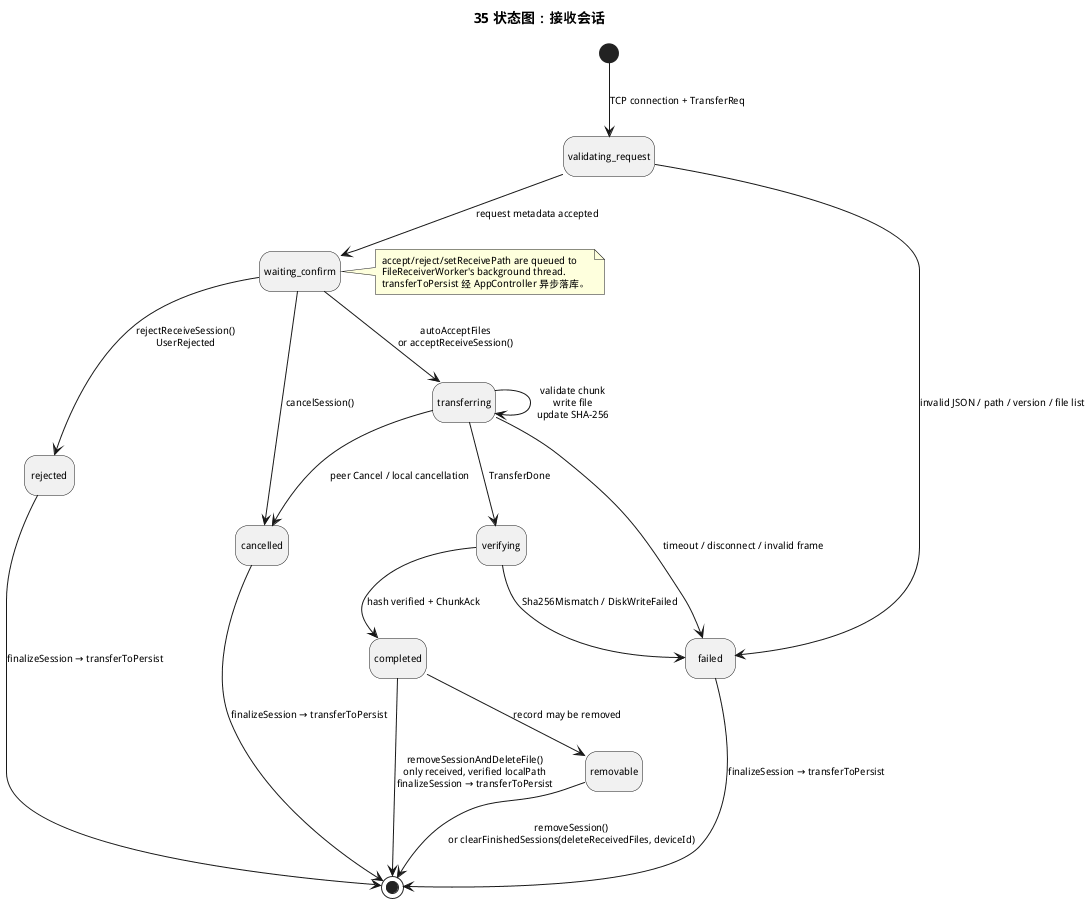

The diagram above was rendered by PlantUML. Its source (embedded in the PNG):
@startuml
title 35 状态图：接收会话
hide empty description
skinparam defaultFontSize 10

[*] --> validating_request : TCP connection + TransferReq
validating_request --> failed : invalid JSON / path / version / file list
validating_request --> waiting_confirm : request metadata accepted
waiting_confirm --> transferring : autoAcceptFiles\nor acceptReceiveSession()
waiting_confirm --> rejected : rejectReceiveSession()\nUserRejected
waiting_confirm --> cancelled : cancelSession()
transferring --> transferring : validate chunk\nwrite file\nupdate SHA-256
transferring --> verifying : TransferDone
verifying --> completed : hash verified + ChunkAck
verifying --> failed : Sha256Mismatch / DiskWriteFailed
transferring --> failed : timeout / disconnect / invalid frame
transferring --> cancelled : peer Cancel / local cancellation
completed --> removable : record may be removed
removable --> [*] : removeSession()\nor clearFinishedSessions(deleteReceivedFiles, deviceId)
completed --> [*] : removeSessionAndDeleteFile()\nonly received, verified localPath\nfinalizeSession → transferToPersist
failed --> [*] : finalizeSession → transferToPersist
rejected --> [*] : finalizeSession → transferToPersist
cancelled --> [*] : finalizeSession → transferToPersist

note right of waiting_confirm
accept/reject/setReceivePath are queued to
FileReceiverWorker's background thread.
transferToPersist 经 AppController 异步落库。
end note
@enduml